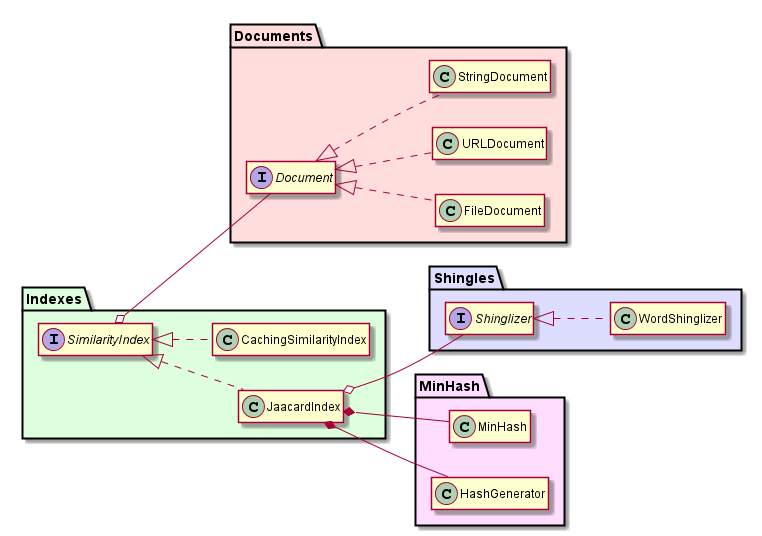

The diagram above was rendered by PlantUML. Its source (embedded in the PNG):
@startuml
left to right direction

package "Documents" #FFDDDD {

    interface Document

    class FileDocument
    class URLDocument
    class StringDocument

    Document <|.. FileDocument
    Document <|.. URLDocument
    Document <|.. StringDocument

}

package "Indexes" #DDFFDD {
    interface SimilarityIndex

    SimilarityIndex o-- Document

    class JaacardIndex
    class CachingSimilarityIndex

    SimilarityIndex <|.. JaacardIndex
    SimilarityIndex <|.. CachingSimilarityIndex


}

package "Shingles" #DDDDFF {

    JaacardIndex o-- Shinglizer

    interface Shinglizer

    class WordShinglizer
    Shinglizer <|.. WordShinglizer
}

package "MinHash" #FFDDFF {
    class MinHash
    JaacardIndex *-- MinHash
    class HashGenerator
    JaacardIndex *-- HashGenerator
}

hide members
@enduml